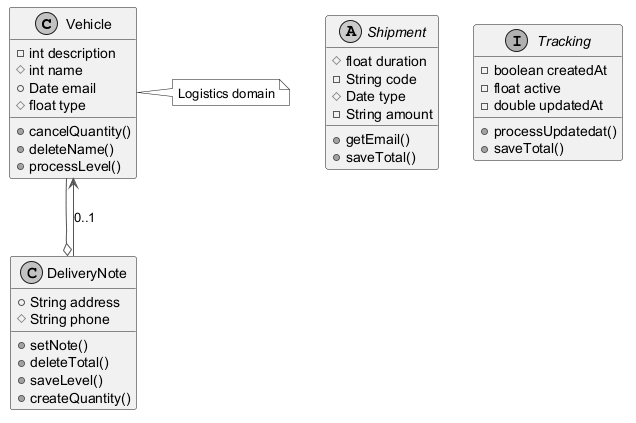

The diagram above was rendered by PlantUML. Its source (embedded in the PNG):
@startuml
skinparam monochrome true
skinparam ArrowColor #555555
class Vehicle {
  -int description
  #int name
  +Date email
  #float type
  +cancelQuantity()
  +deleteName()
  +processLevel()
}
abstract class Shipment {
  #float duration
  -String code
  #Date type
  -String amount
  +getEmail()
  +saveTotal()
}
class DeliveryNote {
  +String address
  #String phone
  +setNote()
  +deleteTotal()
  +saveLevel()
  +createQuantity()
}
interface Tracking {
  -boolean createdAt
  -float active
  -double updatedAt
  +processUpdatedat()
  +saveTotal()
}
Vehicle --o DeliveryNote
DeliveryNote --> Vehicle : "0..1"
note right of Vehicle : Logistics domain
@enduml